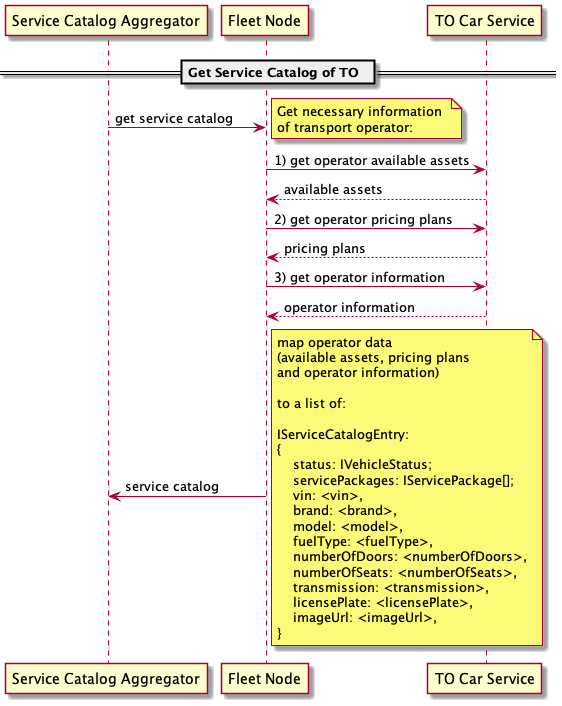

The diagram above was rendered by PlantUML. Its source (embedded in the PNG):
@startuml Get Service Catalog Flow
 
participant "Service Catalog Aggregator" as SCA 
participant "Fleet Node" as FLN
participant "TO Car Service" as TOC



== Get Service Catalog of TO  == 


SCA -> FLN: get service catalog
note right
Get necessary information 
of transport operator:
end note

FLN -> TOC: 1) get operator available assets
TOC --> FLN: available assets

FLN -> TOC: 2) get operator pricing plans
TOC --> FLN: pricing plans

FLN -> TOC: 3) get operator information
TOC --> FLN: operator information

FLN -> SCA: service catalog
note right
map operator data 
(available assets, pricing plans 
and operator information)

to a list of:

IServiceCatalogEntry:
{
    status: IVehicleStatus;
    servicePackages: IServicePackage[];
    vin: <vin>,
    brand: <brand>,
    model: <model>,
    fuelType: <fuelType>,
    numberOfDoors: <numberOfDoors>,
    numberOfSeats: <numberOfSeats>,
    transmission: <transmission>,
    licensePlate: <licensePlate>,
    imageUrl: <imageUrl>,
}
end note
@enduml